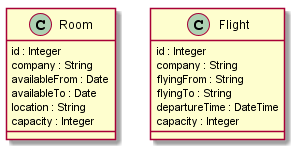

The diagram above was rendered by PlantUML. Its source (embedded in the PNG):
@startuml classes
class Room {
    id : Integer
    company : String
    availableFrom : Date
    availableTo : Date
    location : String
    capacity : Integer
}

class Flight {
    id : Integer
    company : String
    flyingFrom : String
    flyingTo : String
    departureTime : DateTime
    capacity : Integer
}
@enduml